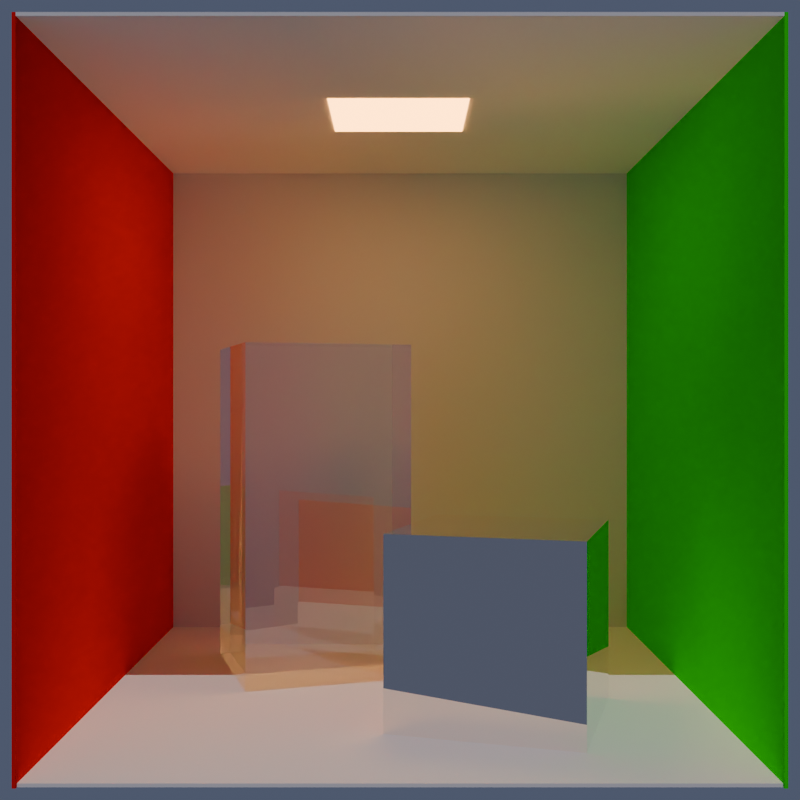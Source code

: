 # Source: cornellbox.blend  (saved by Blender 4.5.87; exported with 4.5.12 LTS)
import bpy
from mathutils import Matrix  # noqa: F401  (used for matrix-valued properties, if any)

bpy.ops.wm.read_factory_settings(use_empty=True)
scene = bpy.context.scene
scene.name = 'Scene'

# ---- collections
col_collection = bpy.data.collections.new('Collection'); scene.collection.children.link(col_collection)

# ---- materials (node trees are filled in below, after node groups)
mat_tallbox = bpy.data.materials.new('tallBox')
mat_tallbox.roughness = 1.0
mat_ceiling = bpy.data.materials.new('ceiling')
mat_ceiling.roughness = 1.0
mat_floor = bpy.data.materials.new('floor')
mat_floor.roughness = 1.0
mat_frontwall = bpy.data.materials.new('frontWall')
mat_frontwall.roughness = 1.0
mat_leftwall = bpy.data.materials.new('leftWall')
mat_leftwall.roughness = 1.0
mat_light = bpy.data.materials.new('light')
mat_light.roughness = 1.0
mat_rightwall = bpy.data.materials.new('rightWall')
mat_rightwall.roughness = 1.0
mat_shortbox = bpy.data.materials.new('shortBox')
mat_shortbox.roughness = 1.0

# ---- material node trees
mat_tallbox.use_nodes = True; mat_tallbox.node_tree.nodes.clear()
_N = mat_tallbox.node_tree.nodes; _L = mat_tallbox.node_tree.links
n0 = _N.new('ShaderNodeOutputMaterial'); n0.name = 'Material Output'; n0.location = (280, 300)
n1 = _N.new('ShaderNodeBsdfGlass'); n1.name = 'Glass BSDF'; n1.location = (0, 300)
n1.inputs[2].default_value = 2.41
_L.new(n1.outputs[0], n0.inputs[0])
n0.is_active_output = True
mat_ceiling.use_nodes = True; mat_ceiling.node_tree.nodes.clear()
_N = mat_ceiling.node_tree.nodes; _L = mat_ceiling.node_tree.links
n0 = _N.new('ShaderNodeOutputMaterial'); n0.name = 'Material Output'; n0.location = (280, 300)
n1 = _N.new('ShaderNodeBsdfDiffuse'); n1.name = 'Diffuse BSDF'; n1.location = (0, 300)
n1.inputs[0].default_value = (1.0, 1.0, 1.0, 1.0)
_L.new(n1.outputs[0], n0.inputs[0])
n0.is_active_output = True
mat_floor.use_nodes = True; mat_floor.node_tree.nodes.clear()
_N = mat_floor.node_tree.nodes; _L = mat_floor.node_tree.links
n0 = _N.new('ShaderNodeOutputMaterial'); n0.name = 'Material Output'; n0.location = (280, 300)
n1 = _N.new('ShaderNodeBsdfDiffuse'); n1.name = 'Diffuse BSDF'; n1.location = (0, 300)
n1.inputs[0].default_value = (1.0, 1.0, 1.0, 1.0)
_L.new(n1.outputs[0], n0.inputs[0])
n0.is_active_output = True
mat_frontwall.use_nodes = True; mat_frontwall.node_tree.nodes.clear()
_N = mat_frontwall.node_tree.nodes; _L = mat_frontwall.node_tree.links
n0 = _N.new('ShaderNodeOutputMaterial'); n0.name = 'Material Output'; n0.location = (280, 300)
n1 = _N.new('ShaderNodeBsdfDiffuse'); n1.name = 'Diffuse BSDF'; n1.location = (0, 300)
_L.new(n1.outputs[0], n0.inputs[0])
n0.is_active_output = True
mat_leftwall.use_nodes = True; mat_leftwall.node_tree.nodes.clear()
_N = mat_leftwall.node_tree.nodes; _L = mat_leftwall.node_tree.links
n0 = _N.new('ShaderNodeOutputMaterial'); n0.name = 'Material Output'; n0.location = (280, 300)
n1 = _N.new('ShaderNodeBsdfDiffuse'); n1.name = 'Diffuse BSDF'; n1.location = (0, 300)
n1.inputs[0].default_value = (1.0, 0.0, 0.0, 1.0)
_L.new(n1.outputs[0], n0.inputs[0])
n0.is_active_output = True
mat_light.use_nodes = True; mat_light.node_tree.nodes.clear()
_N = mat_light.node_tree.nodes; _L = mat_light.node_tree.links
n0 = _N.new('ShaderNodeOutputMaterial'); n0.name = 'Material Output'; n0.location = (280, 300)
n1 = _N.new('ShaderNodeEmission'); n1.name = 'Emission'; n1.location = (48, 288)
n1.inputs[1].default_value = 5.0
n2 = _N.new('ShaderNodeBlackbody'); n2.name = 'Blackbody'; n2.location = (-152, 248)
n2.inputs[0].default_value = 2700.0
_L.new(n1.outputs[0], n0.inputs[0])
_L.new(n2.outputs[0], n1.inputs[0])
n0.is_active_output = True
mat_rightwall.use_nodes = True; mat_rightwall.node_tree.nodes.clear()
_N = mat_rightwall.node_tree.nodes; _L = mat_rightwall.node_tree.links
n0 = _N.new('ShaderNodeOutputMaterial'); n0.name = 'Material Output'; n0.location = (280, 300)
n1 = _N.new('ShaderNodeBsdfDiffuse'); n1.name = 'Diffuse BSDF'; n1.location = (0, 300)
n1.inputs[0].default_value = (0.0, 1.0, 0.0, 1.0)
_L.new(n1.outputs[0], n0.inputs[0])
n0.is_active_output = True
mat_shortbox.use_nodes = True; mat_shortbox.node_tree.nodes.clear()
_N = mat_shortbox.node_tree.nodes; _L = mat_shortbox.node_tree.links
n0 = _N.new('ShaderNodeOutputMaterial'); n0.name = 'Material Output'; n0.location = (280, 300)
n1 = _N.new('ShaderNodeBsdfMetallic'); n1.name = 'Metallic BSDF'; n1.location = (0, 300)
n1.inputs[0].default_value = (1.0, 0.9341, 0.8738, 1.0)
n1.inputs[1].default_value = (0.9019, 0.9423, 1.0, 1.0)
n1.inputs[4].default_value = 0.0
_L.new(n1.outputs[0], n0.inputs[0])
n0.is_active_output = True

# ---- world
world_world = bpy.data.worlds.new('World'); scene.world = world_world
world_world.use_nodes = True; world_world.node_tree.nodes.clear()
_N = world_world.node_tree.nodes; _L = world_world.node_tree.links
n0 = _N.new('ShaderNodeOutputWorld'); n0.name = 'World Output'; n0.location = (200, 100)
n1 = _N.new('ShaderNodeBackground'); n1.name = 'Background'; n1.location = (-166, 114)
n1.inputs[1].default_value = 0.1
n2 = _N.new('ShaderNodeBlackbody'); n2.name = 'Blackbody'; n2.location = (-366, 74)
n2.inputs[0].default_value = 1.2e+04
_L.new(n1.outputs[0], n0.inputs[0])
_L.new(n2.outputs[0], n1.inputs[0])
n0.is_active_output = True
world_world.color = (0.05088, 0.05088, 0.05088)
world_world.sun_shadow_jitter_overblur = 0.0

# ---- cameras
cam_camera = bpy.data.cameras.new('Camera')
cam_camera.clip_end = 100.0
cam_camera.ortho_scale = 7.314

# ---- lights
light_sun = bpy.data.lights.new('Sun', 'SUN')
light_sun.use_temperature = True
light_sun.temperature = 5800.0
light_sun.angle = 0.0
light_sun.energy = 1.0

# ---- meshes
me_cornellbox = bpy.data.meshes.new('cornellbox')
me_cornellbox.from_pydata([(0.375, 0.6, 0.2), (0.195, 0.6, -0.38), (-0.375, 0.6, -0.2), (-0.195, 0.6, 0.38), (-0.375, -0.6, -0.2), (-0.195, -0.6, 0.38), (0.195, -0.6, -0.38), (0.375, -0.6, 0.2)], [], [(0, 1, 2), (2, 3, 0), (3, 2, 4), (4, 5, 3), (2, 1, 6), (6, 4, 2), (1, 0, 7), (7, 6, 1), (0, 3, 5), (5, 7, 0), (7, 4, 6), (4, 7, 5)])
_k = set([(0, 1), (0, 2), (0, 3), (0, 5), (0, 7), (1, 2), (1, 6), (1, 7), (2, 3), (2, 4), (2, 6), (3, 4), (3, 5), (4, 5), (4, 6), (4, 7), (5, 7), (6, 7)])
me_cornellbox.attributes.new('sharp_edge', 'BOOLEAN', 'EDGE').data.foreach_set('value', [ (min(e.vertices), max(e.vertices)) in _k for e in me_cornellbox.edges])
_uv = me_cornellbox.uv_layers.new(name='UVMap')
_uv.uv.foreach_set('vector', [0.325, 0.1675, 0.2959, 0.2614, 0.2036, 0.2322, 0.2036, 0.2322, 0.2328, 0.1383, 0.325, 0.1675, 0.106, 0.2088, 0.00995, 0.2088, 0.00995, 0.01003, 0.00995, 0.01003, 0.106, 0.01003, 0.106, 0.2088, 0.2014, 0.4079, 0.1069, 0.4079, 0.1069, 0.2089, 0.1069, 0.2089, 0.2014, 0.2089, 0.2014, 0.4079, 0.106, 0.4078, 0.00995, 0.4078, 0.00995, 0.209, 0.00995, 0.209, 0.106, 0.209, 0.106, 0.4078, 0.2014, 0.2089, 0.1069, 0.2089, 0.1069, 0.00995, 0.1069, 0.00995, 0.2014, 0.00995, 0.2014, 0.2089, 0.325, 0.04087, 0.2036, 0.1056, 0.2959, 0.1348, 0.2036, 0.1056, 0.325, 0.04087, 0.2328, 0.01173])
me_cornellbox.materials.append(mat_tallbox)
me_cornellbox.update()
me_cornellbox.normals_split_custom_set([tuple(v) for v in zip(*[iter([0.0, 1.0, 0.0, 0.0, 1.0, 0.0, 0.0, 1.0, 0.0, 0.0, 1.0, 1.642e-07, 0.0, 1.0, 1.642e-07, 0.0, 1.0, 1.642e-07, -0.9551, 0.0, 0.2964, -0.9551, 0.0, 0.2964, -0.9551, 0.0, 0.2964, -0.9551, 0.0, 0.2964, -0.9551, 0.0, 0.2964, -0.9551, 0.0, 0.2964, -0.3011, 0.0, -0.9536, -0.3011, 0.0, -0.9536, -0.3011, 0.0, -0.9536, -0.3011, 0.0, -0.9536, -0.3011, 0.0, -0.9536, -0.3011, 0.0, -0.9536, 0.9551, 0.0, -0.2964, 0.9551, 0.0, -0.2964, 0.9551, 0.0, -0.2964, 0.9551, 0.0, -0.2964, 0.9551, 0.0, -0.2964, 0.9551, 0.0, -0.2964, 0.3011, 0.0, 0.9536, 0.3011, 0.0, 0.9536, 0.3011, 0.0, 0.9536, 0.3011, 0.0, 0.9536, 0.3011, 0.0, 0.9536, 0.3011, 0.0, 0.9536, 0.0, -1.0, 0.0, 0.0, -1.0, 0.0, 0.0, -1.0, 0.0, 0.0, -1.0, 1.642e-07, 0.0, -1.0, 1.642e-07, 0.0, -1.0, 1.642e-07])] * 3)])
me_cornellbox_001 = bpy.data.meshes.new('cornellbox.001')
me_cornellbox_001.from_pydata([(-1.0, -0.005, -1.0), (1.0, -0.005, -1.0), (1.0, -0.005, 1.0), (-1.0, -0.005, 1.0), (-1.0, 0.005, -1.0), (1.0, 0.005, -1.0), (1.0, 0.005, 1.0), (-1.0, 0.005, 1.0)], [], [(0, 1, 2), (2, 3, 0), (4, 6, 5), (6, 4, 7), (1, 0, 4, 5), (2, 1, 5, 6), (3, 2, 6, 7), (0, 3, 7, 4)])
_k = set([(0, 1), (0, 2), (0, 3), (0, 4), (1, 2), (1, 5), (2, 3), (2, 6), (3, 7), (4, 5), (4, 6), (4, 7), (5, 6), (6, 7)])
me_cornellbox_001.attributes.new('sharp_edge', 'BOOLEAN', 'EDGE').data.foreach_set('value', [ (min(e.vertices), max(e.vertices)) in _k for e in me_cornellbox_001.edges])
_uv = me_cornellbox_001.uv_layers.new(name='UVMap')
_uv.uv.foreach_set('vector', [0.3294, 0.3381, 0.6532, 0.3381, 0.6532, 0.6619, 0.6532, 0.6619, 0.3294, 0.6619, 0.3294, 0.3381, 0.3294, 0.3381, 0.6532, 0.6619, 0.6532, 0.3381, 0.6532, 0.6619, 0.3294, 0.3381, 0.3294, 0.6619, 0.6532, 0.3381, 0.3294, 0.3381, 0.3294, 0.3381, 0.6532, 0.3381, 0.6532, 0.6619, 0.6532, 0.3381, 0.6532, 0.3381, 0.6532, 0.6619, 0.3294, 0.6619, 0.6532, 0.6619, 0.6532, 0.6619, 0.3294, 0.6619, 0.3294, 0.3381, 0.3294, 0.6619, 0.3294, 0.6619, 0.3294, 0.3381])
me_cornellbox_001.materials.append(mat_ceiling)
me_cornellbox_001.update()
me_cornellbox_001.normals_split_custom_set([tuple(v) for v in zip(*[iter([0.0, -1.0, 0.0, 0.0, -1.0, 0.0, 0.0, -1.0, 0.0, 0.0, -1.0, 0.0, 0.0, -1.0, 0.0, 0.0, -1.0, 0.0, 0.0, 1.0, 0.0, 0.0, 1.0, 0.0, 0.0, 1.0, 0.0, 0.0, 1.0, 0.0, 0.0, 1.0, 0.0, 0.0, 1.0, 0.0, 0.0, 0.0, -1.0, 0.0, 0.0, -1.0, 0.0, 0.0, -1.0, 0.0, 0.0, -1.0, 1.0, 0.0, 0.0, 1.0, 0.0, 0.0, 1.0, 0.0, 0.0, 1.0, 0.0, 0.0, 0.0, 0.0, 1.0, 0.0, 0.0, 1.0, 0.0, 0.0, 1.0, 0.0, 0.0, 1.0, -1.0, 0.0, 0.0, -1.0, 0.0, 0.0, -1.0, 0.0, 0.0, -1.0, 0.0, 0.0])] * 3)])
me_cornellbox_002 = bpy.data.meshes.new('cornellbox.002')
me_cornellbox_002.from_pydata([(1.0, 0.005, 1.0), (1.0, 0.005, -1.0), (-1.0, 0.005, -1.0), (-1.0, 0.005, 1.0), (1.0, -0.005, 1.0), (1.0, -0.005, -1.0), (-1.0, -0.005, -1.0), (-1.0, -0.005, 1.0)], [], [(0, 1, 2), (2, 3, 0), (4, 6, 5), (6, 4, 7), (1, 0, 4, 5), (2, 1, 5, 6), (3, 2, 6, 7), (0, 3, 7, 4)])
_k = set([(0, 1), (0, 2), (0, 3), (0, 4), (1, 2), (1, 5), (2, 3), (2, 6), (3, 7), (4, 5), (4, 6), (4, 7), (5, 6), (6, 7)])
me_cornellbox_002.attributes.new('sharp_edge', 'BOOLEAN', 'EDGE').data.foreach_set('value', [ (min(e.vertices), max(e.vertices)) in _k for e in me_cornellbox_002.edges])
_uv = me_cornellbox_002.uv_layers.new(name='UVMap')
_uv.uv.foreach_set('vector', [0.9813, 0.3381, 0.9813, 0.6619, 0.6575, 0.6619, 0.6575, 0.6619, 0.6575, 0.3381, 0.9813, 0.3381, 0.9813, 0.3381, 0.6575, 0.6619, 0.9813, 0.6619, 0.6575, 0.6619, 0.9813, 0.3381, 0.6575, 0.3381, 0.9813, 0.6619, 0.9813, 0.3381, 0.9813, 0.3381, 0.9813, 0.6619, 0.6575, 0.6619, 0.9813, 0.6619, 0.9813, 0.6619, 0.6575, 0.6619, 0.6575, 0.3381, 0.6575, 0.6619, 0.6575, 0.6619, 0.6575, 0.3381, 0.9813, 0.3381, 0.6575, 0.3381, 0.6575, 0.3381, 0.9813, 0.3381])
me_cornellbox_002.materials.append(mat_floor)
me_cornellbox_002.update()
me_cornellbox_002.normals_split_custom_set([tuple(v) for v in zip(*[iter([0.0, 1.0, 0.0, 0.0, 1.0, 0.0, 0.0, 1.0, 0.0, 0.0, 1.0, 0.0, 0.0, 1.0, 0.0, 0.0, 1.0, 0.0, 0.0, -1.0, 0.0, 0.0, -1.0, 0.0, 0.0, -1.0, 0.0, 0.0, -1.0, 0.0, 0.0, -1.0, 0.0, 0.0, -1.0, 0.0, 1.0, 0.0, 0.0, 1.0, 0.0, 0.0, 1.0, 0.0, 0.0, 1.0, 0.0, 0.0, 0.0, 0.0, -1.0, 0.0, 0.0, -1.0, 0.0, 0.0, -1.0, 0.0, 0.0, -1.0, -1.0, 0.0, 0.0, -1.0, 0.0, 0.0, -1.0, 0.0, 0.0, -1.0, 0.0, 0.0, 0.0, 0.0, 1.0, 0.0, 0.0, 1.0, 0.0, 0.0, 1.0, 0.0, 0.0, 1.0])] * 3)])
me_cornellbox_003 = bpy.data.meshes.new('cornellbox.003')
me_cornellbox_003.from_pydata([(1.0, -1.0, 0.005), (1.0, 1.0, 0.005), (-1.0, 1.0, 0.005), (-1.0, -1.0, 0.005), (1.0, -1.0, -0.005), (1.0, 1.0, -0.005), (-1.0, 1.0, -0.005), (-1.0, -1.0, -0.005)], [], [(0, 1, 2), (2, 3, 0), (4, 6, 5), (6, 4, 7), (1, 0, 4, 5), (2, 1, 5, 6), (3, 2, 6, 7), (0, 3, 7, 4)])
_k = set([(0, 1), (0, 2), (0, 3), (0, 4), (1, 2), (1, 5), (2, 3), (2, 6), (3, 7), (4, 5), (4, 6), (4, 7), (5, 6), (6, 7)])
me_cornellbox_003.attributes.new('sharp_edge', 'BOOLEAN', 'EDGE').data.foreach_set('value', [ (min(e.vertices), max(e.vertices)) in _k for e in me_cornellbox_003.edges])
_uv = me_cornellbox_003.uv_layers.new(name='UVMap')
_uv.uv.foreach_set('vector', [0.6532, 0.6662, 0.6532, 0.9901, 0.3294, 0.9901, 0.3294, 0.9901, 0.3294, 0.6662, 0.6532, 0.6662, 0.6532, 0.6662, 0.3294, 0.9901, 0.6532, 0.9901, 0.3294, 0.9901, 0.6532, 0.6662, 0.3294, 0.6662, 0.6532, 0.9901, 0.6532, 0.6662, 0.6532, 0.6662, 0.6532, 0.9901, 0.3294, 0.9901, 0.6532, 0.9901, 0.6532, 0.9901, 0.3294, 0.9901, 0.3294, 0.6662, 0.3294, 0.9901, 0.3294, 0.9901, 0.3294, 0.6662, 0.6532, 0.6662, 0.3294, 0.6662, 0.3294, 0.6662, 0.6532, 0.6662])
me_cornellbox_003.materials.append(mat_frontwall)
me_cornellbox_003.update()
me_cornellbox_003.normals_split_custom_set([tuple(v) for v in zip(*[iter([0.0, 0.0, 1.0, 0.0, 0.0, 1.0, 0.0, 0.0, 1.0, 0.0, 0.0, 1.0, 0.0, 0.0, 1.0, 0.0, 0.0, 1.0, 0.0, 0.0, -1.0, 0.0, 0.0, -1.0, 0.0, 0.0, -1.0, 0.0, 0.0, -1.0, 0.0, 0.0, -1.0, 0.0, 0.0, -1.0, 1.0, 0.0, 0.0, 1.0, 0.0, 0.0, 1.0, 0.0, 0.0, 1.0, 0.0, 0.0, 0.0, 1.0, 0.0, 0.0, 1.0, 0.0, 0.0, 1.0, 0.0, 0.0, 1.0, 0.0, -1.0, 0.0, 0.0, -1.0, 0.0, 0.0, -1.0, 0.0, 0.0, -1.0, 0.0, 0.0, 0.0, -1.0, 0.0, 0.0, -1.0, 0.0, 0.0, -1.0, 0.0, 0.0, -1.0, 0.0])] * 3)])
me_cornellbox_004 = bpy.data.meshes.new('cornellbox.004')
me_cornellbox_004.from_pydata([(0.005, -1.0, -1.0), (0.005, 1.0, -1.0), (0.005, 1.0, 1.0), (0.005, -1.0, 1.0), (-0.005, -1.0, -1.0), (-0.005, 1.0, -1.0), (-0.005, 1.0, 1.0), (-0.005, -1.0, 1.0)], [], [(0, 1, 2), (2, 3, 0), (4, 6, 5), (6, 4, 7), (1, 0, 4, 5), (2, 1, 5, 6), (3, 2, 6, 7), (0, 3, 7, 4)])
_k = set([(0, 1), (0, 2), (0, 3), (0, 4), (1, 2), (1, 5), (2, 3), (2, 6), (3, 7), (4, 5), (4, 6), (4, 7), (5, 6), (6, 7)])
me_cornellbox_004.attributes.new('sharp_edge', 'BOOLEAN', 'EDGE').data.foreach_set('value', [ (min(e.vertices), max(e.vertices)) in _k for e in me_cornellbox_004.edges])
_uv = me_cornellbox_004.uv_layers.new(name='UVMap')
_uv.uv.foreach_set('vector', [0.9813, 0.00995, 0.9813, 0.3338, 0.6575, 0.3338, 0.6575, 0.3338, 0.6575, 0.00995, 0.9813, 0.00995, 0.9813, 0.00995, 0.6575, 0.3338, 0.9813, 0.3338, 0.6575, 0.3338, 0.9813, 0.00995, 0.6575, 0.00995, 0.9813, 0.3338, 0.9813, 0.00995, 0.9813, 0.00995, 0.9813, 0.3338, 0.6575, 0.3338, 0.9813, 0.3338, 0.9813, 0.3338, 0.6575, 0.3338, 0.6575, 0.00995, 0.6575, 0.3338, 0.6575, 0.3338, 0.6575, 0.00995, 0.9813, 0.00995, 0.6575, 0.00995, 0.6575, 0.00995, 0.9813, 0.00995])
me_cornellbox_004.materials.append(mat_leftwall)
me_cornellbox_004.update()
me_cornellbox_004.normals_split_custom_set([tuple(v) for v in zip(*[iter([1.0, 0.0, 0.0, 1.0, 0.0, 0.0, 1.0, 0.0, 0.0, 1.0, 0.0, 0.0, 1.0, 0.0, 0.0, 1.0, 0.0, 0.0, -1.0, 0.0, 0.0, -1.0, 0.0, 0.0, -1.0, 0.0, 0.0, -1.0, 0.0, 0.0, -1.0, 0.0, 0.0, -1.0, 0.0, 0.0, 0.0, 0.0, -1.0, 0.0, 0.0, -1.0, 0.0, 0.0, -1.0, 0.0, 0.0, -1.0, 0.0, 1.0, 0.0, 0.0, 1.0, 0.0, 0.0, 1.0, 0.0, 0.0, 1.0, 0.0, 0.0, 0.0, 1.0, 0.0, 0.0, 1.0, 0.0, 0.0, 1.0, 0.0, 0.0, 1.0, 0.0, -1.0, 0.0, 0.0, -1.0, 0.0, 0.0, -1.0, 0.0, 0.0, -1.0, 0.0])] * 3)])
me_cornellbox_005 = bpy.data.meshes.new('cornellbox.005')
me_cornellbox_005.from_pydata([(-0.235, 0.0, -0.22), (0.235, 0.0, -0.22), (0.235, 0.0, 0.22), (-0.235, 0.0, 0.22), (-0.235, 0.01, -0.22), (0.235, 0.01, -0.22), (0.235, 0.01, 0.22), (-0.235, 0.01, 0.22)], [], [(0, 1, 2), (2, 3, 0), (1, 0, 4, 5), (2, 1, 5, 6), (3, 2, 6, 7), (0, 3, 7, 4)])
_k = set([(0, 1), (0, 2), (0, 3), (1, 2), (2, 3), (4, 5), (4, 7), (5, 6), (6, 7)])
me_cornellbox_005.attributes.new('sharp_edge', 'BOOLEAN', 'EDGE').data.foreach_set('value', [ (min(e.vertices), max(e.vertices)) in _k for e in me_cornellbox_005.edges])
_uv = me_cornellbox_005.uv_layers.new(name='UVMap')
_uv.uv.foreach_set('vector', [0.6575, 0.6662, 0.7336, 0.6662, 0.7336, 0.7278, 0.7336, 0.7278, 0.6575, 0.7278, 0.6575, 0.6662, 0.7336, 0.6662, 0.6575, 0.6662, 0.6575, 0.6662, 0.7336, 0.6662, 0.7336, 0.7278, 0.7336, 0.6662, 0.7336, 0.6662, 0.7336, 0.7278, 0.6575, 0.7278, 0.7336, 0.7278, 0.7336, 0.7278, 0.6575, 0.7278, 0.6575, 0.6662, 0.6575, 0.7278, 0.6575, 0.7278, 0.6575, 0.6662])
me_cornellbox_005.materials.append(mat_light)
me_cornellbox_005.update()
me_cornellbox_005.normals_split_custom_set([tuple(v) for v in zip(*[iter([0.0, -1.0, 0.0, 0.0, -1.0, 0.0, 0.0, -1.0, 0.0, 0.0, -1.0, 0.0, 0.0, -1.0, 0.0, 0.0, -1.0, 0.0, 0.0, 0.0, -1.0, 0.0, 0.0, -1.0, 0.0, 0.0, -1.0, 0.0, 0.0, -1.0, 1.0, 0.0, 0.0, 1.0, 0.0, 0.0, 1.0, 0.0, 0.0, 1.0, 0.0, 0.0, 0.0, 0.0, 1.0, 0.0, 0.0, 1.0, 0.0, 0.0, 1.0, 0.0, 0.0, 1.0, -1.0, 0.0, 0.0, -1.0, 0.0, 0.0, -1.0, 0.0, 0.0, -1.0, 0.0, 0.0])] * 3)])
me_cornellbox_006 = bpy.data.meshes.new('cornellbox.006')
me_cornellbox_006.from_pydata([(-0.005, -1.0, 1.0), (-0.005, 1.0, 1.0), (-0.005, 1.0, -1.0), (-0.005, -1.0, -1.0), (0.005, -1.0, 1.0), (0.005, 1.0, 1.0), (0.005, 1.0, -1.0), (0.005, -1.0, -1.0)], [], [(0, 1, 2), (2, 3, 0), (4, 6, 5), (6, 4, 7), (1, 0, 4, 5), (2, 1, 5, 6), (3, 2, 6, 7), (0, 3, 7, 4)])
_k = set([(0, 1), (0, 2), (0, 3), (0, 4), (1, 2), (1, 5), (2, 3), (2, 6), (3, 7), (4, 5), (4, 6), (4, 7), (5, 6), (6, 7)])
me_cornellbox_006.attributes.new('sharp_edge', 'BOOLEAN', 'EDGE').data.foreach_set('value', [ (min(e.vertices), max(e.vertices)) in _k for e in me_cornellbox_006.edges])
_uv = me_cornellbox_006.uv_layers.new(name='UVMap')
_uv.uv.foreach_set('vector', [0.6532, 0.00995, 0.6532, 0.3338, 0.3294, 0.3338, 0.3294, 0.3338, 0.3294, 0.00995, 0.6532, 0.00995, 0.6532, 0.00995, 0.3294, 0.3338, 0.6532, 0.3338, 0.3294, 0.3338, 0.6532, 0.00995, 0.3294, 0.00995, 0.6532, 0.3338, 0.6532, 0.00995, 0.6532, 0.00995, 0.6532, 0.3338, 0.3294, 0.3338, 0.6532, 0.3338, 0.6532, 0.3338, 0.3294, 0.3338, 0.3294, 0.00995, 0.3294, 0.3338, 0.3294, 0.3338, 0.3294, 0.00995, 0.6532, 0.00995, 0.3294, 0.00995, 0.3294, 0.00995, 0.6532, 0.00995])
me_cornellbox_006.materials.append(mat_rightwall)
me_cornellbox_006.update()
me_cornellbox_006.normals_split_custom_set([tuple(v) for v in zip(*[iter([-1.0, 0.0, 0.0, -1.0, 0.0, 0.0, -1.0, 0.0, 0.0, -1.0, 0.0, 0.0, -1.0, 0.0, 0.0, -1.0, 0.0, 0.0, 1.0, 0.0, 0.0, 1.0, 0.0, 0.0, 1.0, 0.0, 0.0, 1.0, 0.0, 0.0, 1.0, 0.0, 0.0, 1.0, 0.0, 0.0, 0.0, 0.0, 1.0, 0.0, 0.0, 1.0, 0.0, 0.0, 1.0, 0.0, 0.0, 1.0, 0.0, 1.0, 0.0, 0.0, 1.0, 0.0, 0.0, 1.0, 0.0, 0.0, 1.0, 0.0, 0.0, 0.0, -1.0, 0.0, 0.0, -1.0, 0.0, 0.0, -1.0, 0.0, 0.0, -1.0, 0.0, -1.0, 0.0, 0.0, -1.0, 0.0, 0.0, -1.0, 0.0, 0.0, -1.0, 0.0])] * 3)])
me_cornellbox_007 = bpy.data.meshes.new('cornellbox.007')
me_cornellbox_007.from_pydata([(0.3722, 0.3, -0.204), (-0.1978, 0.3, -0.374), (-0.3778, 0.3, 0.196), (0.2022, 0.3, 0.376), (-0.1978, -0.3, -0.374), (-0.3778, -0.3, 0.196), (0.2022, -0.3, 0.376), (0.3722, -0.3, -0.204)], [], [(0, 1, 2), (2, 3, 0), (2, 1, 4), (4, 5, 2), (3, 2, 5), (5, 6, 3), (0, 3, 6), (6, 7, 0), (1, 0, 7), (7, 4, 1), (7, 5, 4), (5, 7, 6)])
_k = set([(0, 1), (0, 2), (0, 3), (0, 6), (0, 7), (1, 2), (1, 4), (1, 7), (2, 3), (2, 4), (2, 5), (3, 5), (3, 6), (4, 5), (4, 7), (5, 6), (5, 7), (6, 7)])
me_cornellbox_007.attributes.new('sharp_edge', 'BOOLEAN', 'EDGE').data.foreach_set('value', [ (min(e.vertices), max(e.vertices)) in _k for e in me_cornellbox_007.edges])
_uv = me_cornellbox_007.uv_layers.new(name='UVMap')
_uv.uv.foreach_set('vector', [0.1314, 0.6318, 0.03909, 0.6593, 0.00995, 0.5671, 0.00995, 0.5671, 0.1039, 0.5379, 0.1314, 0.6318, 0.3226, 0.7113, 0.2281, 0.7113, 0.2281, 0.6118, 0.2281, 0.6118, 0.3226, 0.6118, 0.3226, 0.7113, 0.2293, 0.6114, 0.1332, 0.6114, 0.1332, 0.512, 0.1332, 0.512, 0.2293, 0.512, 0.2293, 0.6114, 0.2292, 0.5114, 0.1333, 0.5114, 0.1333, 0.4122, 0.1333, 0.4122, 0.2292, 0.4122, 0.2292, 0.5114, 0.2275, 0.7112, 0.1333, 0.7112, 0.1333, 0.6119, 0.1333, 0.6119, 0.2275, 0.6119, 0.2275, 0.7112, 0.1314, 0.5073, 0.00995, 0.4425, 0.03909, 0.5348, 0.00995, 0.4425, 0.1314, 0.5073, 0.1039, 0.4134])
me_cornellbox_007.materials.append(mat_shortbox)
me_cornellbox_007.update()
me_cornellbox_007.normals_split_custom_set([tuple(v) for v in zip(*[iter([0.0, 1.0, 2.096e-08, 0.0, 1.0, 2.096e-08, 0.0, 1.0, 2.096e-08, 0.0, 1.0, -8.121e-08, 0.0, 1.0, -8.121e-08, 0.0, 1.0, -8.121e-08, -0.9536, 0.0, -0.3011, -0.9536, 0.0, -0.3011, -0.9536, 0.0, -0.3011, -0.9536, 0.0, -0.3011, -0.9536, 0.0, -0.3011, -0.9536, 0.0, -0.3011, -0.2964, 0.0, 0.9551, -0.2964, 0.0, 0.9551, -0.2964, 0.0, 0.9551, -0.2964, 0.0, 0.9551, -0.2964, 0.0, 0.9551, -0.2964, 0.0, 0.9551, 0.9596, 0.0, 0.2813, 0.9596, 0.0, 0.2813, 0.9596, 0.0, 0.2813, 0.9596, 0.0, 0.2813, 0.9596, 0.0, 0.2813, 0.9596, 0.0, 0.2813, 0.2858, 0.0, -0.9583, 0.2858, 0.0, -0.9583, 0.2858, 0.0, -0.9583, 0.2858, 0.0, -0.9583, 0.2858, 0.0, -0.9583, 0.2858, 0.0, -0.9583, 0.0, -1.0, -4.192e-08, 0.0, -1.0, -4.192e-08, 0.0, -1.0, -4.192e-08, 0.0, -1.0, 6.09e-08, 0.0, -1.0, 6.09e-08, 0.0, -1.0, 6.09e-08])] * 3)])

# ---- objects
ob_camera = bpy.data.objects.new('Camera', cam_camera)
ob_tallbox = bpy.data.objects.new('tallbox', me_cornellbox)
ob_ceiling = bpy.data.objects.new('ceiling', me_cornellbox_001)
ob_floor = bpy.data.objects.new('floor', me_cornellbox_002)
ob_back = bpy.data.objects.new('back', me_cornellbox_003)
ob_leftwall = bpy.data.objects.new('leftwall', me_cornellbox_004)
ob_light = bpy.data.objects.new('light', me_cornellbox_005)
ob_rightwall = bpy.data.objects.new('rightwall', me_cornellbox_006)
ob_shortbox = bpy.data.objects.new('shortbox', me_cornellbox_007)
ob_sun = bpy.data.objects.new('Sun', light_sun)

# ---- transforms, parenting, visibility, modifiers, constraints
ob_camera.location = (0.0, -3.9, 1.0)
ob_camera.rotation_euler = (1.571, 0.0, 0.0)
ob_camera.lock_rotations_4d = False
ob_camera.empty_display_type = 'ARROWS'
ob_camera.color = (0.0, 0.0, 0.0, 0.0)
ob_camera.display_type = 'WIRE'
ob_camera.lineart.crease_threshold = 0.0
ob_tallbox.location = (-0.335, 0.29, 0.5995)
ob_tallbox.rotation_euler = (1.571, -0.0, 0.0)
ob_ceiling.location = (0.0, 1.514e-07, 2.005)
ob_ceiling.rotation_euler = (1.571, -0.0, 0.0)
ob_ceiling.scale = (1.01, 1.0, 1.01)
ob_floor.location = (0.0, -3.775e-10, -0.005)
ob_floor.rotation_euler = (1.571, -0.0, 0.0)
ob_floor.scale = (1.01, 1.0, 1.0)
ob_back.location = (0.0, 1.005, 1.0)
ob_back.rotation_euler = (1.571, -0.0, 0.0)
ob_leftwall.location = (-1.005, 7.55e-08, 1.0)
ob_leftwall.rotation_euler = (1.571, -0.0, 0.0)
ob_leftwall.scale = (1.01, 1.01, 1.01)
ob_light.location = (-0.005, 1.509e-07, 1.996)
ob_light.rotation_euler = (1.571, -0.0, 0.0)
ob_rightwall.location = (1.005, 7.55e-08, 1.0)
ob_rightwall.rotation_euler = (1.571, -0.0, 0.0)
ob_rightwall.scale = (1.0, 1.01, 1.01)
ob_shortbox.location = (0.3278, -0.374, 0.2995)
ob_shortbox.rotation_euler = (1.571, -0.0, 0.0)
ob_sun.location = (0.0, 0.0, 0.0)
ob_sun.rotation_euler = (-0.5236, 0.0, -3.142)

# ---- collection membership
col_collection.objects.link(ob_camera)
col_collection.objects.link(ob_tallbox)
col_collection.objects.link(ob_ceiling)
col_collection.objects.link(ob_floor)
col_collection.objects.link(ob_back)
col_collection.objects.link(ob_leftwall)
col_collection.objects.link(ob_light)
col_collection.objects.link(ob_rightwall)
col_collection.objects.link(ob_shortbox)
col_collection.objects.link(ob_sun)

# ---- scene / render settings (as saved in the file)
scene.camera = ob_camera
scene.frame_start = 1; scene.frame_end = 250; scene.frame_set(1)
scene.render.engine = 'CYCLES'
scene.render.resolution_x = 640
scene.render.resolution_y = 640
scene.cycles.use_denoising = False
scene.cycles.samples = 256
scene.cycles.sampling_pattern = 'BLUE_NOISE'
scene.cycles.use_adaptive_sampling = False
scene.cycles.use_light_tree = False
scene.cycles.min_light_bounces = 6
scene.cycles.min_transparent_bounces = 6
scene.cycles.blur_glossy = 0.0
scene.cycles.max_bounces = 1024
scene.cycles.diffuse_bounces = 1024
scene.cycles.glossy_bounces = 1024
scene.cycles.transmission_bounces = 1024
scene.cycles.volume_bounces = 1024
scene.cycles.transparent_max_bounces = 1024
scene.cycles.sample_clamp_indirect = 0.0
bpy.context.view_layer.update()
